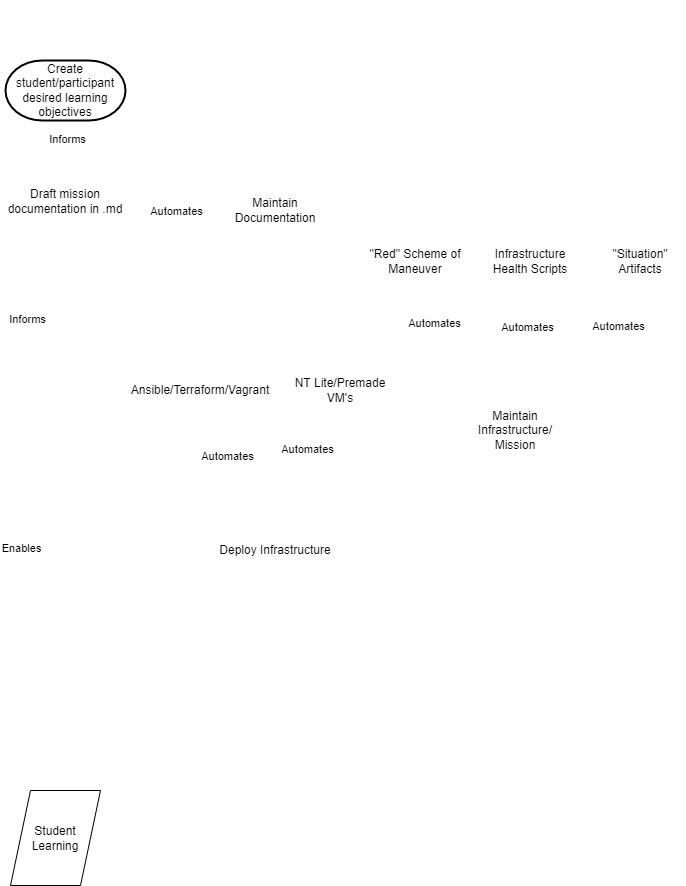

The diagram above was exported from draw.io. Its source (the exported page's mxGraphModel, read from the mxfile embedded in the PNG):
<mxGraphModel dx="623" dy="564" grid="1" gridSize="10" guides="1" tooltips="1" connect="1" arrows="1" fold="1" page="1" pageScale="1" pageWidth="850" pageHeight="1100" math="0" shadow="0">
  <root>
    <mxCell id="0" />
    <mxCell id="1" parent="0" />
    <mxCell id="2" value="&lt;u&gt;&lt;font color=&quot;#ffffff&quot;&gt;1. Building New Mission&lt;/font&gt;&lt;/u&gt;" style="text;html=1;strokeColor=none;fillColor=none;align=center;verticalAlign=middle;whiteSpace=wrap;rounded=0;" vertex="1" parent="1">
      <mxGeometry x="90" y="60" width="130" height="30" as="geometry" />
    </mxCell>
    <mxCell id="8" style="edgeStyle=none;html=1;strokeColor=#FFFFFF;entryX=0.5;entryY=0;entryDx=0;entryDy=0;" edge="1" parent="1" source="3" target="42">
      <mxGeometry relative="1" as="geometry" />
    </mxCell>
    <mxCell id="9" value="Informs" style="edgeLabel;html=1;align=center;verticalAlign=middle;resizable=0;points=[];" vertex="1" connectable="0" parent="8">
      <mxGeometry x="0.415" relative="1" as="geometry">
        <mxPoint x="-27" as="offset" />
      </mxGeometry>
    </mxCell>
    <mxCell id="18" style="edgeStyle=none;html=1;entryX=0;entryY=0.5;entryDx=0;entryDy=0;strokeColor=#FFFFFF;" edge="1" parent="1" source="3" target="17">
      <mxGeometry relative="1" as="geometry" />
    </mxCell>
    <mxCell id="19" value="Automates" style="edgeLabel;html=1;align=center;verticalAlign=middle;resizable=0;points=[];" vertex="1" connectable="0" parent="18">
      <mxGeometry x="-0.5" y="-2" relative="1" as="geometry">
        <mxPoint x="25" y="-2" as="offset" />
      </mxGeometry>
    </mxCell>
    <mxCell id="3" value="&lt;font color=&quot;#000000&quot;&gt;Draft mission documentation in .md&lt;/font&gt;" style="shape=document;whiteSpace=wrap;html=1;boundedLbl=1;fontFamily=Helvetica;fontSize=12;fontColor=default;align=center;strokeColor=none;fillColor=#FFFFFF;" vertex="1" parent="1">
      <mxGeometry x="90" y="240" width="120" height="60" as="geometry" />
    </mxCell>
    <mxCell id="11" style="edgeStyle=none;html=1;entryX=0.5;entryY=0;entryDx=0;entryDy=0;strokeColor=#FFFFFF;exitX=0.5;exitY=1;exitDx=0;exitDy=0;" edge="1" parent="1" source="42" target="35">
      <mxGeometry relative="1" as="geometry" />
    </mxCell>
    <mxCell id="12" value="Enables" style="edgeLabel;html=1;align=center;verticalAlign=middle;resizable=0;points=[];" vertex="1" connectable="0" parent="11">
      <mxGeometry x="0.54" y="-1" relative="1" as="geometry">
        <mxPoint x="-32" y="-1" as="offset" />
      </mxGeometry>
    </mxCell>
    <mxCell id="14" style="edgeStyle=none;html=1;entryX=0.5;entryY=0;entryDx=0;entryDy=0;strokeColor=#FFFFFF;exitX=0.5;exitY=0.88;exitDx=0;exitDy=0;exitPerimeter=0;" edge="1" parent="1" source="4" target="13">
      <mxGeometry relative="1" as="geometry" />
    </mxCell>
    <mxCell id="15" value="Automates" style="edgeLabel;html=1;align=center;verticalAlign=middle;resizable=0;points=[];" vertex="1" connectable="0" parent="14">
      <mxGeometry x="-0.26" y="-2" relative="1" as="geometry">
        <mxPoint as="offset" />
      </mxGeometry>
    </mxCell>
    <mxCell id="4" value="&lt;font color=&quot;#000000&quot;&gt;Ansible/Terraform/Vagrant&lt;/font&gt;" style="strokeWidth=2;html=1;shape=mxgraph.flowchart.multi-document;whiteSpace=wrap;fontFamily=Helvetica;fontSize=12;fontColor=default;align=center;strokeColor=none;fillColor=#FFFFFF;" vertex="1" parent="1">
      <mxGeometry x="210" y="410" width="150" height="80" as="geometry" />
    </mxCell>
    <mxCell id="6" style="edgeStyle=none;html=1;entryX=0.5;entryY=0;entryDx=0;entryDy=0;strokeColor=#FFFFFF;" edge="1" parent="1" source="5" target="3">
      <mxGeometry relative="1" as="geometry" />
    </mxCell>
    <mxCell id="7" value="Informs" style="edgeLabel;html=1;align=center;verticalAlign=middle;resizable=0;points=[];" vertex="1" connectable="0" parent="6">
      <mxGeometry x="-0.3667" y="1" relative="1" as="geometry">
        <mxPoint as="offset" />
      </mxGeometry>
    </mxCell>
    <mxCell id="5" value="Create student/participant desired learning objectives" style="strokeWidth=2;html=1;shape=mxgraph.flowchart.terminator;whiteSpace=wrap;fontFamily=Helvetica;fontSize=12;fontColor=default;align=center;strokeColor=default;fillColor=default;" vertex="1" parent="1">
      <mxGeometry x="90" y="120" width="120" height="60" as="geometry" />
    </mxCell>
    <mxCell id="20" style="edgeStyle=none;html=1;entryX=0.5;entryY=0;entryDx=0;entryDy=0;strokeColor=#FFFFFF;exitX=0.512;exitY=0.897;exitDx=0;exitDy=0;exitPerimeter=0;" edge="1" parent="1" source="10" target="16">
      <mxGeometry relative="1" as="geometry" />
    </mxCell>
    <mxCell id="29" value="Automates" style="edgeLabel;html=1;align=center;verticalAlign=middle;resizable=0;points=[];" vertex="1" connectable="0" parent="20">
      <mxGeometry x="-0.6308" y="2" relative="1" as="geometry">
        <mxPoint x="-2" y="13" as="offset" />
      </mxGeometry>
    </mxCell>
    <mxCell id="28" style="edgeStyle=none;html=1;entryX=0.5;entryY=0;entryDx=0;entryDy=0;strokeColor=#FFFFFF;exitX=0.5;exitY=1;exitDx=0;exitDy=0;" edge="1" parent="1" source="35" target="27">
      <mxGeometry relative="1" as="geometry" />
    </mxCell>
    <mxCell id="10" value="&lt;font color=&quot;#000000&quot;&gt;&quot;Red&quot; Scheme of Maneuver&lt;/font&gt;" style="shape=document;whiteSpace=wrap;html=1;boundedLbl=1;fontFamily=Helvetica;fontSize=12;fontColor=default;align=center;strokeColor=none;fillColor=#FFFFFF;" vertex="1" parent="1">
      <mxGeometry x="450" y="300" width="100" height="60" as="geometry" />
    </mxCell>
    <mxCell id="13" value="&lt;font color=&quot;#000000&quot;&gt;Deploy Infrastructure&lt;/font&gt;" style="shape=parallelogram;perimeter=parallelogramPerimeter;whiteSpace=wrap;html=1;fixedSize=1;fontFamily=Helvetica;fontSize=12;fontColor=default;align=center;strokeColor=none;fillColor=#FFFFFF;" vertex="1" parent="1">
      <mxGeometry x="290" y="570" width="140" height="80" as="geometry" />
    </mxCell>
    <mxCell id="16" value="&lt;font color=&quot;#000000&quot;&gt;Maintain Infrastructure/ Mission&lt;/font&gt;" style="shape=parallelogram;perimeter=parallelogramPerimeter;whiteSpace=wrap;html=1;fixedSize=1;fontFamily=Helvetica;fontSize=12;fontColor=default;align=center;strokeColor=none;fillColor=#FFFFFF;" vertex="1" parent="1">
      <mxGeometry x="540" y="450" width="120" height="80" as="geometry" />
    </mxCell>
    <mxCell id="17" value="&lt;font color=&quot;#000000&quot;&gt;Maintain Documentation&lt;/font&gt;" style="shape=parallelogram;perimeter=parallelogramPerimeter;whiteSpace=wrap;html=1;fixedSize=1;fontFamily=Helvetica;fontSize=12;fontColor=default;align=center;strokeColor=none;fillColor=#FFFFFF;" vertex="1" parent="1">
      <mxGeometry x="300" y="230" width="120" height="80" as="geometry" />
    </mxCell>
    <mxCell id="27" value="Student Learning" style="shape=parallelogram;perimeter=parallelogramPerimeter;whiteSpace=wrap;html=1;fixedSize=1;fontFamily=Helvetica;fontSize=12;fontColor=default;align=center;strokeColor=default;fillColor=default;" vertex="1" parent="1">
      <mxGeometry x="95" y="850" width="90" height="95" as="geometry" />
    </mxCell>
    <mxCell id="35" value="&lt;font color=&quot;#ffffff&quot;&gt;Range Maintenance&lt;/font&gt;" style="verticalLabelPosition=bottom;verticalAlign=top;html=1;shape=process;whiteSpace=wrap;rounded=1;size=0.14;arcSize=6;shadow=0;strokeColor=#FFFFFF;fontColor=#000000;fillColor=none;" vertex="1" parent="1">
      <mxGeometry x="90" y="650" width="100" height="60" as="geometry" />
    </mxCell>
    <mxCell id="36" value="&lt;font color=&quot;#000000&quot;&gt;Infrastructure Health Scripts&lt;/font&gt;" style="shape=document;whiteSpace=wrap;html=1;boundedLbl=1;fontFamily=Helvetica;fontSize=12;fontColor=default;align=center;strokeColor=none;fillColor=#FFFFFF;" vertex="1" parent="1">
      <mxGeometry x="570" y="300" width="90" height="60" as="geometry" />
    </mxCell>
    <mxCell id="37" value="&lt;font color=&quot;#000000&quot;&gt;&quot;Situation&quot; Artifacts&lt;/font&gt;" style="shape=document;whiteSpace=wrap;html=1;boundedLbl=1;fontFamily=Helvetica;fontSize=12;fontColor=default;align=center;strokeColor=none;fillColor=#FFFFFF;" vertex="1" parent="1">
      <mxGeometry x="680" y="300" width="90" height="60" as="geometry" />
    </mxCell>
    <mxCell id="38" style="edgeStyle=none;html=1;entryX=0.5;entryY=0;entryDx=0;entryDy=0;strokeColor=#FFFFFF;exitX=0.489;exitY=0.935;exitDx=0;exitDy=0;exitPerimeter=0;" edge="1" parent="1" source="36" target="16">
      <mxGeometry relative="1" as="geometry">
        <mxPoint x="611.2" y="379.99999999999994" as="sourcePoint" />
        <mxPoint x="680" y="476.18" as="targetPoint" />
      </mxGeometry>
    </mxCell>
    <mxCell id="39" value="Automates" style="edgeLabel;html=1;align=center;verticalAlign=middle;resizable=0;points=[];" vertex="1" connectable="0" parent="38">
      <mxGeometry x="-0.6308" y="2" relative="1" as="geometry">
        <mxPoint x="-2" y="13" as="offset" />
      </mxGeometry>
    </mxCell>
    <mxCell id="40" style="edgeStyle=none;html=1;entryX=0.5;entryY=0;entryDx=0;entryDy=0;strokeColor=#FFFFFF;exitX=0.52;exitY=0.884;exitDx=0;exitDy=0;exitPerimeter=0;" edge="1" parent="1" source="37" target="16">
      <mxGeometry relative="1" as="geometry">
        <mxPoint x="701.2" y="390" as="sourcePoint" />
        <mxPoint x="770" y="486.18000000000006" as="targetPoint" />
      </mxGeometry>
    </mxCell>
    <mxCell id="41" value="Automates" style="edgeLabel;html=1;align=center;verticalAlign=middle;resizable=0;points=[];" vertex="1" connectable="0" parent="40">
      <mxGeometry x="-0.6308" y="2" relative="1" as="geometry">
        <mxPoint x="-2" y="13" as="offset" />
      </mxGeometry>
    </mxCell>
    <mxCell id="42" value="&lt;font color=&quot;#ffffff&quot;&gt;Build Infrastructure&lt;/font&gt;" style="verticalLabelPosition=bottom;verticalAlign=top;html=1;shape=process;whiteSpace=wrap;rounded=1;size=0.14;arcSize=6;shadow=0;strokeColor=#FFFFFF;fontColor=#000000;fillColor=none;" vertex="1" parent="1">
      <mxGeometry x="85" y="410" width="100" height="60" as="geometry" />
    </mxCell>
    <mxCell id="43" value="&lt;font color=&quot;#000000&quot;&gt;NT Lite/Premade VM's&lt;/font&gt;" style="strokeWidth=2;html=1;shape=mxgraph.flowchart.multi-document;whiteSpace=wrap;fontFamily=Helvetica;fontSize=12;fontColor=default;align=center;strokeColor=none;fillColor=#FFFFFF;" vertex="1" parent="1">
      <mxGeometry x="375" y="425" width="100" height="50" as="geometry" />
    </mxCell>
    <mxCell id="45" style="edgeStyle=none;html=1;entryX=0.5;entryY=0;entryDx=0;entryDy=0;strokeColor=#FFFFFF;exitX=0.379;exitY=0.953;exitDx=0;exitDy=0;exitPerimeter=0;" edge="1" parent="1" source="43" target="13">
      <mxGeometry relative="1" as="geometry">
        <mxPoint x="400" y="500" as="sourcePoint" />
        <mxPoint x="475" y="589.6" as="targetPoint" />
      </mxGeometry>
    </mxCell>
    <mxCell id="46" value="Automates" style="edgeLabel;html=1;align=center;verticalAlign=middle;resizable=0;points=[];" vertex="1" connectable="0" parent="45">
      <mxGeometry x="-0.26" y="-2" relative="1" as="geometry">
        <mxPoint as="offset" />
      </mxGeometry>
    </mxCell>
  </root>
</mxGraphModel>